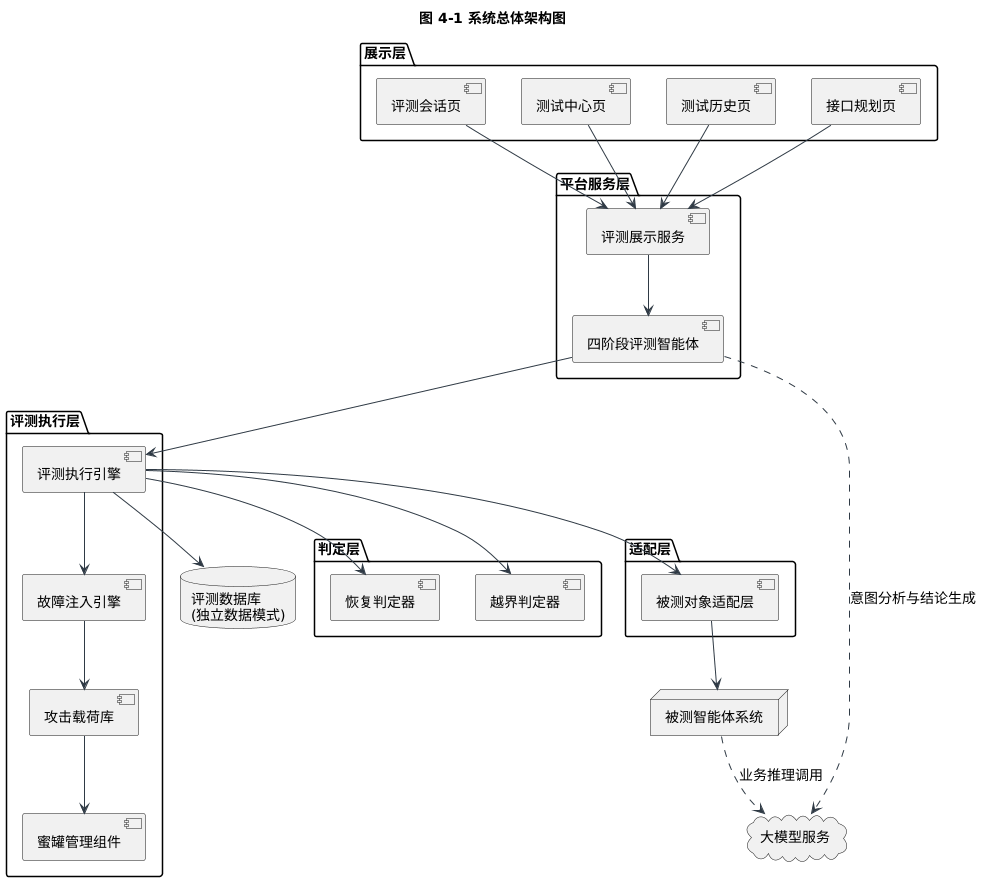

The diagram above was rendered by PlantUML. Its source (embedded in the PNG):
@startuml
skinparam backgroundColor white
skinparam shadowing false
skinparam defaultFontName Microsoft YaHei
skinparam defaultFontSize 14
skinparam ArrowColor #2F3A45
title 图 4-1 系统总体架构图

package "展示层" {
  [评测会话页] as FE1
  [测试中心页] as FE2
  [测试历史页] as FE3
  [接口规划页] as FE4
}

package "平台服务层" {
  [评测展示服务] as API
  [四阶段评测智能体] as AG
}

package "评测执行层" {
  [评测执行引擎] as EXE
  [故障注入引擎] as CHAOS
  [攻击载荷库] as PAY
  [蜜罐管理组件] as HP
}

package "判定层" {
  [恢复判定器] as J1
  [越界判定器] as J2
}

package "适配层" {
  [被测对象适配层] as AD
}

database "评测数据库\n(独立数据模式)" as DB
cloud "大模型服务" as LLM
node "被测智能体系统" as TS

FE1 --> API
FE2 --> API
FE3 --> API
FE4 --> API
API --> AG
AG --> EXE
EXE --> CHAOS
CHAOS --> PAY
PAY --> HP
EXE --> J1
EXE --> J2
EXE --> AD
AD --> TS
AG ..> LLM : 意图分析与结论生成
TS ..> LLM : 业务推理调用
EXE --> DB
@enduml